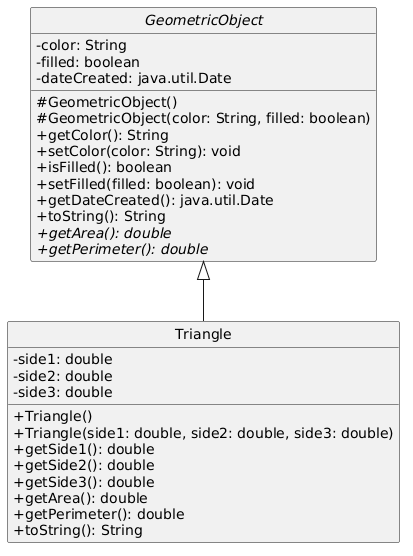

The diagram above was rendered by PlantUML. Its source (embedded in the PNG):
@startuml
skinparam classAttributeIconSize 0
hide circle

abstract class GeometricObject {
  - color: String
  - filled: boolean
  - dateCreated: java.util.Date
  # GeometricObject()
  # GeometricObject(color: String, filled: boolean)
  + getColor(): String
  + setColor(color: String): void
  + isFilled(): boolean
  + setFilled(filled: boolean): void
  + getDateCreated(): java.util.Date
  + toString(): String
  + {abstract} getArea(): double
  + {abstract} getPerimeter(): double
}

class Triangle {
  - side1: double
  - side2: double
  - side3: double
  + Triangle()
  + Triangle(side1: double, side2: double, side3: double)
  + getSide1(): double
  + getSide2(): double
  + getSide3(): double
  + getArea(): double
  + getPerimeter(): double
  + toString(): String
}

GeometricObject <|-- Triangle
@enduml